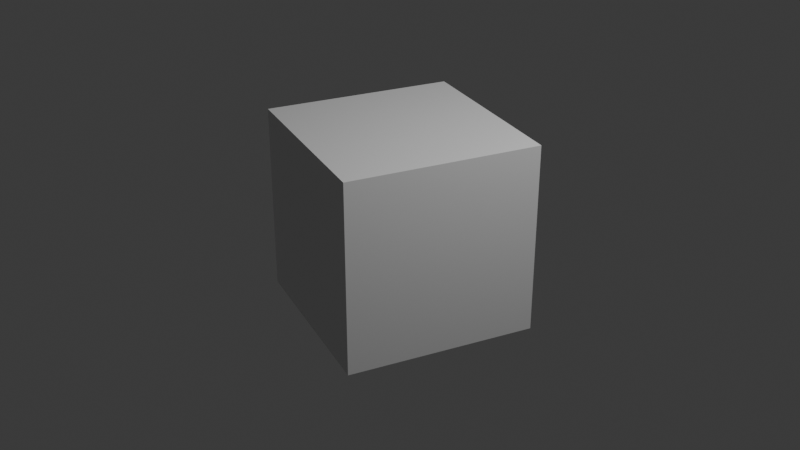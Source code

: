 # Source: cube.blend  (saved by Blender 5.0.119; exported with 4.5.12 LTS)
import bpy
from mathutils import Matrix  # noqa: F401  (used for matrix-valued properties, if any)

bpy.ops.wm.read_factory_settings(use_empty=True)
scene = bpy.context.scene
scene.name = 'Scene'

# ---- collections
col_collection = bpy.data.collections.new('Collection'); scene.collection.children.link(col_collection)

# ---- materials (node trees are filled in below, after node groups)
mat_material = bpy.data.materials.new('Material')
mat_material.alpha_threshold = 0.0
mat_material.use_backface_culling_lightprobe_volume = False
mat_material.roughness = 0.5
mat_material.line_color = (0.0, 0.0, 0.0, 1.0)

# ---- material node trees
mat_material.use_nodes = True; mat_material.node_tree.nodes.clear()
_N = mat_material.node_tree.nodes; _L = mat_material.node_tree.links
n0 = _N.new('ShaderNodeOutputMaterial'); n0.name = 'Material Output'; n0.location = (200, 100)
n1 = _N.new('ShaderNodeBsdfPrincipled'); n1.name = 'Principled BSDF'; n1.location = (-200, 100)
_L.new(n1.outputs[0], n0.inputs[0])
n0.is_active_output = True

# ---- world
world_world = bpy.data.worlds.new('World'); scene.world = world_world
world_world.use_nodes = True; world_world.node_tree.nodes.clear()
_N = world_world.node_tree.nodes; _L = world_world.node_tree.links
n0 = _N.new('ShaderNodeOutputWorld'); n0.name = 'World Output'; n0.location = (200, 100)
n1 = _N.new('ShaderNodeBackground'); n1.name = 'Background'; n1.location = (-200, 100)
n1.inputs[0].default_value = (0.05088, 0.05088, 0.05088, 1.0)
_L.new(n1.outputs[0], n0.inputs[0])
n0.is_active_output = True
world_world.color = (0.05088, 0.05088, 0.05088)
world_world.sun_shadow_jitter_overblur = 0.0

# ---- cameras
cam_camera = bpy.data.cameras.new('Camera')
cam_camera.clip_end = 100.0
cam_camera.ortho_scale = 7.314

# ---- lights
light_light = bpy.data.lights.new('Light', 'POINT')
light_light.energy = 1000.0
light_light.shadow_soft_size = 0.1

# ---- meshes
me_cube = bpy.data.meshes.new('Cube')
me_cube.from_pydata([(1.0, 1.0, 1.0), (1.0, 1.0, -1.0), (1.0, -1.0, 1.0), (1.0, -1.0, -1.0), (-1.0, 1.0, 1.0), (-1.0, 1.0, -1.0), (-1.0, -1.0, 1.0), (-1.0, -1.0, -1.0)], [], [(0, 4, 6, 2), (3, 2, 6, 7), (7, 6, 4, 5), (5, 1, 3, 7), (1, 0, 2, 3), (5, 4, 0, 1)])
_uv = me_cube.uv_layers.new(name='UVMap')
_uv.uv.foreach_set('vector', [0.625, 0.5, 0.875, 0.5, 0.875, 0.75, 0.625, 0.75, 0.375, 0.75, 0.625, 0.75, 0.625, 1.0, 0.375, 1.0, 0.375, 0.0, 0.625, 0.0, 0.625, 0.25, 0.375, 0.25, 0.125, 0.5, 0.375, 0.5, 0.375, 0.75, 0.125, 0.75, 0.375, 0.5, 0.625, 0.5, 0.625, 0.75, 0.375, 0.75, 0.375, 0.25, 0.625, 0.25, 0.625, 0.5, 0.375, 0.5])
me_cube.materials.append(mat_material)
me_cube.use_mirror_vertex_groups = False
me_cube.update()

# ---- objects
ob_cube = bpy.data.objects.new('Cube', me_cube)
ob_light = bpy.data.objects.new('Light', light_light)
ob_camera = bpy.data.objects.new('Camera', cam_camera)

# ---- transforms, parenting, visibility, modifiers, constraints
ob_cube.location = (0.0, 0.0, 0.0)
ob_cube.rotation_euler = (0.0, 0.0, 2.822)
ob_cube.lock_rotations_4d = False
ob_cube.empty_display_type = 'ARROWS'
ob_cube.lineart.crease_threshold = 0.0
ob_light.location = (4.076, 1.005, 5.904)
ob_light.rotation_euler = (0.6503, 0.05522, 1.866)
ob_light.lock_rotations_4d = False
ob_light.empty_display_type = 'ARROWS'
ob_light.color = (0.0, 0.0, 0.0, 0.0)
ob_light.lineart.crease_threshold = 0.0
ob_camera.location = (7.359, -6.926, 4.958)
ob_camera.rotation_euler = (1.109, 0.0, 0.8149)
ob_camera.lock_rotations_4d = False
ob_camera.empty_display_type = 'ARROWS'
ob_camera.color = (0.0, 0.0, 0.0, 0.0)
ob_camera.display_type = 'WIRE'
ob_camera.lineart.crease_threshold = 0.0

# ---- collection membership
col_collection.objects.link(ob_cube)
col_collection.objects.link(ob_light)
col_collection.objects.link(ob_camera)

# ---- scene / render settings (as saved in the file)
scene.camera = ob_camera
scene.frame_start = 1; scene.frame_end = 60; scene.frame_set(28)
scene.render.engine = 'BLENDER_EEVEE_NEXT'
scene.render.bake_bias = 0.0
scene.render.bake_samples = 0
scene.cycles.sampling_pattern = 'TABULATED_SOBOL'
scene.eevee.use_volume_custom_range = False
bpy.context.view_layer.update()

